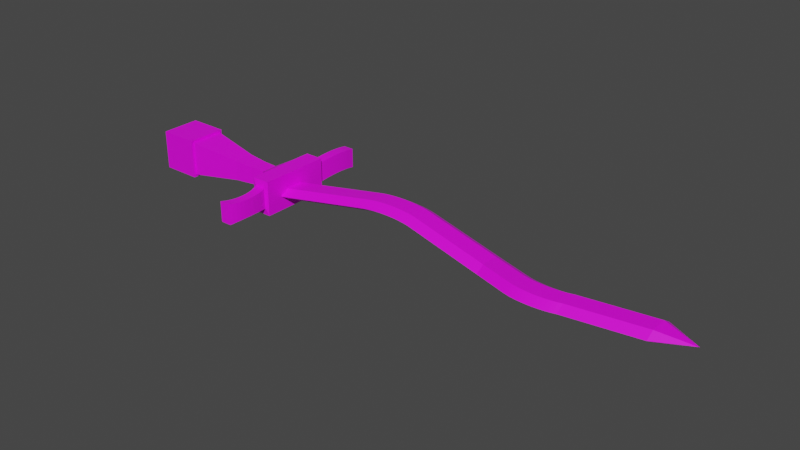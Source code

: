 # Source: SkeletonSword.blend  (saved by Blender 2.92.15; exported with 4.5.12 LTS)
import bpy
from mathutils import Matrix  # noqa: F401  (used for matrix-valued properties, if any)

bpy.ops.wm.read_factory_settings(use_empty=True)
scene = bpy.context.scene
scene.name = 'Scene'

# ---- collections
col_collection = bpy.data.collections.new('Collection'); scene.collection.children.link(col_collection)

# ---- images (referenced by path relative to the original .blend; pixels are not part of the script)
import os
ASSET_DIR = os.environ.get("B2B_ASSET_DIR", "")  # directory of the original .blend (textures are referenced by path, not embedded)
HERE = os.path.dirname(os.path.abspath(__file__))  # packed textures are extracted next to this script under _unpacked/

def load_image(name, relpath, width, height, colorspace="sRGB"):
    """Load a texture the original file referenced (path relative to the .blend, or extracted next to this script)."""
    p = next((c for c in (os.path.join(HERE, relpath), os.path.join(ASSET_DIR, relpath)) if relpath and os.path.exists(c)), "")
    if p:
        img = bpy.data.images.load(p, check_existing=True)
        img.name = name
    else:  # same state as the original file: an image datablock whose file is absent (Cycles renders it pink)
        img = bpy.data.images.new(name, width, height)
        img.source = "FILE"
        img.filepath = "//" + (relpath or name)
    img.colorspace_settings.name = colorspace
    return img
img_low_poly_palete_png = load_image('Low Poly Palete.png', 'Low Poly Palete.png', 1024, 1024, 'sRGB')

# ---- materials (node trees are filled in below, after node groups)
mat_material_003 = bpy.data.materials.new('Material.003')
mat_material_003.use_transparent_shadow = False
mat_material_002 = bpy.data.materials.new('Material.002')
mat_material_002.use_transparent_shadow = False

# ---- material node trees
mat_material_003.use_nodes = True; mat_material_003.node_tree.nodes.clear()
_N = mat_material_003.node_tree.nodes; _L = mat_material_003.node_tree.links
n0 = _N.new('ShaderNodeBsdfPrincipled'); n0.name = 'Principled BSDF'; n0.location = (10, 300)
n0.distribution = 'GGX'
n0.subsurface_method = 'BURLEY'
n0.inputs[3].default_value = 1.45
n0.inputs[27].default_value = (0.0, 0.0, 0.0, 1.0)
n0.inputs[28].default_value = 1.0
n1 = _N.new('ShaderNodeOutputMaterial'); n1.name = 'Material Output'; n1.location = (300, 300)
n2 = _N.new('ShaderNodeTexImage'); n2.name = 'Image Texture'; n2.location = (-498, 93)
n2.image = img_low_poly_palete_png
_L.new(n0.outputs[0], n1.inputs[0])
_L.new(n2.outputs[0], n0.inputs[0])
n1.is_active_output = True
mat_material_002.use_nodes = True; mat_material_002.node_tree.nodes.clear()
_N = mat_material_002.node_tree.nodes; _L = mat_material_002.node_tree.links
n0 = _N.new('ShaderNodeBsdfPrincipled'); n0.name = 'Principled BSDF'; n0.location = (10, 300)
n0.distribution = 'GGX'
n0.subsurface_method = 'BURLEY'
n0.inputs[3].default_value = 1.45
n0.inputs[27].default_value = (0.0, 0.0, 0.0, 1.0)
n0.inputs[28].default_value = 1.0
n1 = _N.new('ShaderNodeOutputMaterial'); n1.name = 'Material Output'; n1.location = (300, 300)
n2 = _N.new('ShaderNodeTexImage'); n2.name = 'Image Texture'; n2.location = (-358, 244)
n2.image = img_low_poly_palete_png
_L.new(n0.outputs[0], n1.inputs[0])
_L.new(n2.outputs[0], n0.inputs[0])
n1.is_active_output = True

# ---- world
world_world = bpy.data.worlds.new('World'); scene.world = world_world
world_world.use_nodes = True; world_world.node_tree.nodes.clear()
_N = world_world.node_tree.nodes; _L = world_world.node_tree.links
n0 = _N.new('ShaderNodeOutputWorld'); n0.name = 'World Output'; n0.location = (300, 300)
n1 = _N.new('ShaderNodeBackground'); n1.name = 'Background'; n1.location = (10, 300)
n1.inputs[0].default_value = (0.05088, 0.05088, 0.05088, 1.0)
_L.new(n1.outputs[0], n0.inputs[0])
n0.is_active_output = True
world_world.color = (0.05088, 0.05088, 0.05088)
world_world.use_sun_shadow = False
world_world.sun_shadow_jitter_overblur = 0.0

# ---- meshes
me_cube = bpy.data.meshes.new('Cube')
me_cube.from_pydata([(1.0, 1.0, 1.0), (1.0, 1.0, -1.0), (1.0, -1.0, 1.0), (1.0, -1.0, -1.0), (-1.0, 1.0, 1.0), (-1.0, 1.0, -1.0), (-1.0, -1.0, 1.0), (-1.0, -1.0, -1.0), (6.357, -0.8756, 0.8756), (6.357, -0.8756, -0.8756), (6.357, 0.8756, -0.8756), (6.357, 0.8756, 0.8756), (1.0, 1.0, 1.0), (1.0, 0.8756, 0.8756), (1.0, 0.8756, -0.8756), (1.0, 1.0, -1.0), (1.0, -0.8756, 0.8756), (1.0, -1.0, 1.0), (1.0, -1.0, -1.0), (1.0, -0.8756, -0.8756), (3.718, 0.5167, -0.5167), (3.718, 0.5167, 0.5167), (3.718, -0.5167, -0.5167), (3.718, -0.5167, 0.5167), (4.76, 0.4465, 0.4465), (4.76, -0.4465, -0.4465), (4.76, 0.4465, -0.4465), (4.76, -0.4465, 0.4465), (7.292, -0.8756, 0.8756), (7.292, 0.8756, 0.8756), (7.292, 0.8756, -0.8756), (7.292, -0.8756, -0.8756), (6.357, -1.815, -0.8756), (6.357, -1.815, 0.8756), (7.292, -1.815, -0.8756), (7.292, -1.815, 0.8756), (6.357, 1.807, 0.8756), (6.357, 1.807, -0.8756), (7.292, 1.807, 0.8756), (7.292, 1.807, -0.8756), (6.545, -1.869, -0.5226), (6.545, -1.869, 0.5226), (7.104, -1.869, -0.5226), (7.104, -1.869, 0.5226), (6.545, -4.095, -0.5226), (6.545, -4.095, 0.5226), (7.104, -4.095, -0.5226), (7.104, -4.095, 0.5226), (7.292, 1.807, -0.8756), (7.292, 1.807, 0.8756), (6.357, 1.807, -0.8756), (6.357, 1.807, 0.8756), (6.612, -3.923, -0.5002), (6.616, -2.054, -0.4988), (6.675, -3.723, -0.4788), (6.723, -3.494, -0.4629), (6.752, -3.246, -0.4529), (6.763, -2.989, -0.4495), (6.753, -2.731, -0.4525), (6.725, -2.483, -0.4621), (6.679, -2.255, -0.4777), (6.616, -2.054, 0.4988), (6.612, -3.923, 0.5002), (6.679, -2.255, 0.4777), (6.725, -2.483, 0.4621), (6.753, -2.731, 0.4525), (6.763, -2.989, 0.4495), (6.752, -3.246, 0.4529), (6.723, -3.494, 0.4629), (6.675, -3.723, 0.4788), (7.149, -2.053, 0.4989), (7.146, -3.924, 0.5003), (7.189, -2.254, 0.4778), (7.218, -2.483, 0.4622), (7.237, -2.731, 0.4526), (7.243, -2.989, 0.4495), (7.236, -3.247, 0.453), (7.217, -3.495, 0.4629), (7.187, -3.723, 0.4789), (7.149, -2.053, -0.4989), (7.146, -3.924, -0.5003), (7.189, -2.254, -0.4778), (7.218, -2.483, -0.4622), (7.237, -2.731, -0.4526), (7.243, -2.989, -0.4495), (7.236, -3.247, -0.453), (7.217, -3.495, -0.4629), (7.187, -3.723, -0.4789), (7.092, 1.896, 0.5006), (7.092, 1.896, -0.5006), (6.557, 1.896, 0.5006), (6.557, 1.896, -0.5006), (6.557, 4.317, -0.5006), (7.092, 4.317, -0.5006), (6.557, 4.317, 0.5006), (7.092, 4.317, 0.5006), (5.501, -0.4269, 0.4269), (5.501, 0.4269, -0.4269), (5.501, -0.4269, -0.4269), (5.501, 0.4269, 0.4269), (7.118, 4.079, 0.551), (7.096, 1.931, 0.5094), (7.137, 3.876, 0.5866), (7.15, 3.646, 0.6128), (7.159, 3.397, 0.629), (7.162, 3.136, 0.6347), (7.159, 2.871, 0.6295), (7.151, 2.611, 0.6138), (7.137, 2.362, 0.588), (7.119, 2.133, 0.5528), (6.562, 1.931, 0.5094), (6.583, 4.079, 0.551), (6.584, 2.133, 0.5528), (6.603, 2.362, 0.588), (6.616, 2.611, 0.6138), (6.624, 2.871, 0.6295), (6.627, 3.136, 0.6347), (6.624, 3.397, 0.629), (6.616, 3.646, 0.6128), (6.602, 3.876, 0.5866), (6.562, 1.931, -0.4918), (6.583, 4.079, -0.4502), (6.584, 2.133, -0.4484), (6.603, 2.362, -0.4132), (6.616, 2.611, -0.3874), (6.624, 2.871, -0.3717), (6.627, 3.136, -0.3666), (6.624, 3.397, -0.3722), (6.616, 3.646, -0.3884), (6.602, 3.876, -0.4146), (7.096, 1.931, -0.4918), (7.118, 4.079, -0.4502), (7.119, 2.133, -0.4484), (7.137, 2.362, -0.4132), (7.151, 2.611, -0.3874), (7.159, 2.871, -0.3717), (7.162, 3.136, -0.3666), (7.159, 3.397, -0.3722), (7.15, 3.646, -0.3884), (7.137, 3.876, -0.4146)], [], [(0, 4, 6, 2), (3, 2, 6, 7), (7, 6, 4, 5), (5, 1, 3, 7), (5, 4, 0, 1), (0, 2, 17, 12), (96, 98, 9, 8), (2, 3, 18, 17), (3, 1, 15, 18), (13, 14, 15, 12), (17, 18, 19, 16), (12, 17, 16, 13), (18, 15, 14, 19), (1, 0, 12, 15), (97, 99, 11, 10), (98, 97, 10, 9), (99, 96, 8, 11), (13, 16, 23, 21), (19, 14, 20, 22), (14, 13, 21, 20), (16, 19, 22, 23), (21, 23, 27, 24), (22, 20, 26, 25), (20, 21, 24, 26), (23, 22, 25, 27), (30, 29, 28, 31), (31, 28, 35, 34), (30, 10, 37, 39), (35, 33, 41, 43), (8, 9, 32, 33), (9, 31, 34, 32), (28, 8, 33, 35), (11, 8, 28, 29), (39, 37, 50, 48), (11, 29, 38, 36), (29, 30, 39, 38), (10, 11, 36, 37), (9, 10, 30, 31), (40, 42, 79, 53), (34, 35, 43, 42), (32, 34, 42, 40), (33, 32, 40, 41), (45, 44, 46, 47), (42, 43, 70, 79), (51, 49, 88, 90), (41, 40, 53, 61), (43, 41, 61, 70), (80, 71, 47, 46), (71, 62, 45, 47), (62, 52, 44, 45), (80, 52, 54, 87), (87, 54, 55, 86), (86, 55, 56, 85), (85, 56, 57, 84), (84, 57, 58, 83), (83, 58, 59, 82), (82, 59, 60, 81), (81, 60, 53, 79), (71, 80, 87, 78), (78, 87, 86, 77), (77, 86, 85, 76), (76, 85, 84, 75), (75, 84, 83, 74), (74, 83, 82, 73), (73, 82, 81, 72), (72, 81, 79, 70), (62, 71, 78, 69), (69, 78, 77, 68), (68, 77, 76, 67), (67, 76, 75, 66), (66, 75, 74, 65), (65, 74, 73, 64), (64, 73, 72, 63), (63, 72, 70, 61), (52, 62, 69, 54), (54, 69, 68, 55), (55, 68, 67, 56), (56, 67, 66, 57), (57, 66, 65, 58), (58, 65, 64, 59), (59, 64, 63, 60), (60, 63, 61, 53), (52, 80, 46, 44), (37, 36, 51, 50), (36, 38, 49, 51), (38, 39, 48, 49), (88, 89, 130, 101), (48, 50, 91, 89), (50, 51, 90, 91), (49, 48, 89, 88), (92, 94, 95, 93), (89, 91, 120, 130), (24, 27, 96, 99), (90, 88, 101, 110), (91, 90, 110, 120), (131, 121, 92, 93), (121, 111, 94, 92), (111, 100, 95, 94), (131, 100, 102, 139), (139, 102, 103, 138), (138, 103, 104, 137), (137, 104, 105, 136), (136, 105, 106, 135), (135, 106, 107, 134), (134, 107, 108, 133), (133, 108, 109, 132), (132, 109, 101, 130), (121, 131, 139, 129), (129, 139, 138, 128), (128, 138, 137, 127), (127, 137, 136, 126), (126, 136, 135, 125), (125, 135, 134, 124), (124, 134, 133, 123), (123, 133, 132, 122), (122, 132, 130, 120), (111, 121, 129, 119), (119, 129, 128, 118), (118, 128, 127, 117), (117, 127, 126, 116), (116, 126, 125, 115), (115, 125, 124, 114), (114, 124, 123, 113), (113, 123, 122, 112), (112, 122, 120, 110), (100, 111, 119, 102), (102, 119, 118, 103), (103, 118, 117, 104), (104, 117, 116, 105), (105, 116, 115, 106), (106, 115, 114, 107), (107, 114, 113, 108), (108, 113, 112, 109), (109, 112, 110, 101), (100, 131, 93, 95), (25, 26, 97, 98), (26, 24, 99, 97), (27, 25, 98, 96)])
_uv = me_cube.uv_layers.new(name='UVMap')
_uv.uv.foreach_set('vector', [0.5078, 0.9065, 0.5077, 0.9065, 0.5077, 0.9064, 0.5078, 0.9064, 0.5079, 0.9064, 0.5078, 0.9064, 0.5078, 0.9064, 0.5079, 0.9064, 0.5079, 0.9067, 0.5078, 0.9067, 0.5078, 0.9066, 0.5079, 0.9066, 0.5079, 0.9065, 0.5079, 0.9065, 0.5079, 0.9064, 0.5079, 0.9064, 0.5079, 0.9066, 0.5078, 0.9066, 0.5078, 0.9065, 0.5079, 0.9065, 0.5095, 0.9065, 0.5095, 0.91, 0.5095, 0.91, 0.5095, 0.9065, 0.5078, 0.9064, 0.5078, 0.9064, 0.5078, 0.9064, 0.5078, 0.9064, 0.5078, 0.9064, 0.5079, 0.9064, 0.5079, 0.9064, 0.5078, 0.9064, 0.5061, 0.91, 0.5061, 0.9065, 0.5061, 0.9065, 0.5061, 0.91, 0.5078, 0.9065, 0.5078, 0.9065, 0.5079, 0.9065, 0.5078, 0.9065, 0.5078, 0.9064, 0.5079, 0.9064, 0.5078, 0.9064, 0.5078, 0.9064, 0.5095, 0.9065, 0.5095, 0.91, 0.5093, 0.9098, 0.5093, 0.9067, 0.5061, 0.91, 0.5061, 0.9065, 0.5063, 0.9067, 0.5063, 0.9098, 0.5079, 0.9065, 0.5078, 0.9065, 0.5078, 0.9065, 0.5079, 0.9065, 0.5078, 0.9065, 0.5078, 0.9065, 0.5078, 0.9065, 0.5078, 0.9065, 0.5078, 0.9064, 0.5078, 0.9065, 0.5078, 0.9065, 0.5078, 0.9064, 0.5078, 0.9065, 0.5078, 0.9064, 0.5078, 0.9064, 0.5078, 0.9065, 0.5078, 0.9065, 0.5078, 0.9064, 0.5078, 0.9064, 0.5078, 0.9065, 0.5078, 0.9064, 0.5078, 0.9065, 0.5078, 0.9065, 0.5078, 0.9064, 0.5078, 0.9065, 0.5078, 0.9065, 0.5078, 0.9065, 0.5078, 0.9065, 0.5078, 0.9064, 0.5078, 0.9064, 0.5078, 0.9064, 0.5078, 0.9064, 0.5093, 0.9067, 0.5093, 0.9098, 0.5093, 0.9098, 0.5093, 0.9067, 0.5063, 0.9098, 0.5063, 0.9067, 0.5063, 0.9067, 0.5063, 0.9098, 0.5078, 0.9065, 0.5078, 0.9065, 0.5078, 0.9065, 0.5078, 0.9065, 0.5078, 0.9064, 0.5078, 0.9064, 0.5078, 0.9064, 0.5078, 0.9064, 0.5078, 0.9065, 0.5078, 0.9065, 0.5078, 0.9064, 0.5078, 0.9064, 0.5078, 0.9064, 0.5078, 0.9064, 0.5078, 0.9064, 0.5078, 0.9064, 0.5078, 0.9065, 0.5078, 0.9065, 0.5078, 0.9065, 0.5078, 0.9065, 0.5078, 0.9064, 0.5078, 0.9064, 0.5078, 0.9064, 0.5078, 0.9064, 0.5078, 0.9064, 0.5078, 0.9064, 0.5078, 0.9064, 0.5078, 0.9064, 0.5078, 0.9064, 0.5078, 0.9064, 0.5078, 0.9064, 0.5078, 0.9064, 0.5078, 0.9064, 0.5078, 0.9064, 0.5078, 0.9064, 0.5078, 0.9064, 0.5078, 0.9065, 0.5078, 0.9064, 0.5078, 0.9064, 0.5078, 0.9065, 0.5078, 0.9065, 0.5078, 0.9065, 0.5078, 0.9065, 0.5078, 0.9065, 0.5078, 0.9065, 0.5078, 0.9065, 0.5078, 0.9065, 0.5078, 0.9065, 0.5078, 0.9065, 0.5078, 0.9065, 0.5078, 0.9065, 0.5078, 0.9065, 0.5078, 0.9065, 0.5078, 0.9065, 0.5078, 0.9065, 0.5078, 0.9065, 0.5078, 0.9064, 0.5078, 0.9065, 0.5078, 0.9065, 0.5078, 0.9064, 0.5078, 0.9064, 0.5078, 0.9064, 0.5078, 0.9064, 0.5078, 0.9064, 0.5078, 0.9064, 0.5078, 0.9064, 0.5078, 0.9064, 0.5078, 0.9064, 0.5078, 0.9064, 0.5078, 0.9064, 0.5078, 0.9064, 0.5078, 0.9064, 0.5078, 0.9064, 0.5078, 0.9064, 0.5078, 0.9064, 0.5078, 0.9064, 0.5078, 0.9064, 0.5078, 0.9064, 0.5078, 0.9064, 0.5078, 0.9064, 0.5078, 0.9064, 0.5078, 0.9064, 0.5078, 0.9064, 0.5078, 0.9064, 0.5078, 0.9065, 0.5078, 0.9065, 0.5078, 0.9065, 0.5078, 0.9065, 0.5078, 0.9064, 0.5078, 0.9064, 0.5078, 0.9064, 0.5078, 0.9064, 0.5078, 0.9064, 0.5078, 0.9064, 0.5078, 0.9064, 0.5078, 0.9064, 0.5078, 0.9064, 0.5078, 0.9064, 0.5078, 0.9064, 0.5078, 0.9064, 0.5078, 0.9064, 0.5078, 0.9064, 0.5078, 0.9064, 0.5078, 0.9064, 0.5078, 0.9064, 0.5078, 0.9064, 0.5078, 0.9064, 0.5078, 0.9064, 0.5078, 0.9064, 0.5078, 0.9064, 0.5078, 0.9064, 0.5078, 0.9064, 0.5078, 0.9064, 0.5078, 0.9064, 0.5078, 0.9064, 0.5078, 0.9064, 0.5078, 0.9064, 0.5078, 0.9064, 0.5078, 0.9064, 0.5078, 0.9064, 0.5078, 0.9064, 0.5078, 0.9064, 0.5078, 0.9064, 0.5078, 0.9064, 0.5078, 0.9064, 0.5078, 0.9064, 0.5078, 0.9064, 0.5078, 0.9064, 0.5078, 0.9064, 0.5078, 0.9064, 0.5078, 0.9064, 0.5078, 0.9064, 0.5078, 0.9064, 0.5078, 0.9064, 0.5078, 0.9064, 0.5078, 0.9064, 0.5078, 0.9064, 0.5078, 0.9064, 0.5078, 0.9064, 0.5078, 0.9064, 0.5078, 0.9064, 0.5078, 0.9064, 0.5078, 0.9064, 0.5078, 0.9064, 0.5078, 0.9064, 0.5078, 0.9064, 0.5078, 0.9064, 0.5078, 0.9064, 0.5078, 0.9064, 0.5078, 0.9064, 0.5078, 0.9064, 0.5078, 0.9064, 0.5078, 0.9064, 0.5078, 0.9064, 0.5078, 0.9064, 0.5078, 0.9064, 0.5078, 0.9064, 0.5078, 0.9064, 0.5078, 0.9064, 0.5078, 0.9064, 0.5078, 0.9064, 0.5078, 0.9064, 0.5078, 0.9064, 0.5078, 0.9064, 0.5078, 0.9064, 0.5078, 0.9064, 0.5078, 0.9064, 0.5078, 0.9064, 0.5078, 0.9064, 0.5078, 0.9064, 0.5078, 0.9064, 0.5078, 0.9064, 0.5078, 0.9064, 0.5078, 0.9064, 0.5078, 0.9064, 0.5078, 0.9064, 0.5078, 0.9064, 0.5078, 0.9064, 0.5078, 0.9064, 0.5078, 0.9064, 0.5078, 0.9064, 0.5078, 0.9064, 0.5078, 0.9064, 0.5078, 0.9064, 0.5078, 0.9064, 0.5078, 0.9064, 0.5078, 0.9064, 0.5078, 0.9064, 0.5078, 0.9064, 0.5078, 0.9064, 0.5078, 0.9064, 0.5078, 0.9064, 0.5078, 0.9064, 0.5078, 0.9064, 0.5078, 0.9064, 0.5078, 0.9064, 0.5078, 0.9064, 0.5078, 0.9064, 0.5078, 0.9064, 0.5078, 0.9064, 0.5078, 0.9064, 0.5078, 0.9064, 0.5078, 0.9064, 0.5078, 0.9064, 0.5078, 0.9064, 0.5078, 0.9064, 0.5078, 0.9064, 0.5078, 0.9064, 0.5078, 0.9064, 0.5078, 0.9064, 0.5078, 0.9064, 0.5078, 0.9064, 0.5078, 0.9064, 0.5078, 0.9064, 0.5078, 0.9064, 0.5078, 0.9064, 0.5078, 0.9064, 0.5078, 0.9064, 0.5078, 0.9064, 0.5078, 0.9064, 0.5078, 0.9064, 0.5078, 0.9064, 0.5078, 0.9064, 0.5078, 0.9064, 0.5078, 0.9064, 0.5078, 0.9064, 0.5078, 0.9064, 0.5078, 0.9064, 0.5078, 0.9064, 0.5078, 0.9064, 0.5078, 0.9064, 0.5078, 0.9064, 0.5078, 0.9064, 0.5078, 0.9064, 0.5078, 0.9064, 0.5078, 0.9064, 0.5078, 0.9064, 0.5078, 0.9064, 0.5078, 0.9064, 0.5078, 0.9064, 0.5078, 0.9065, 0.5078, 0.9065, 0.5078, 0.9065, 0.5078, 0.9065, 0.5078, 0.9065, 0.5078, 0.9065, 0.5078, 0.9065, 0.5078, 0.9065, 0.5078, 0.9065, 0.5078, 0.9065, 0.5078, 0.9065, 0.5078, 0.9065, 0.5078, 0.9065, 0.5078, 0.9065, 0.5078, 0.9065, 0.5078, 0.9065, 0.5078, 0.9065, 0.5078, 0.9065, 0.5078, 0.9065, 0.5078, 0.9065, 0.5078, 0.9065, 0.5078, 0.9065, 0.5078, 0.9065, 0.5078, 0.9065, 0.5078, 0.9065, 0.5078, 0.9065, 0.5078, 0.9065, 0.5078, 0.9065, 0.5078, 0.9065, 0.5078, 0.9065, 0.5078, 0.9065, 0.5078, 0.9065, 0.5078, 0.9065, 0.5078, 0.9065, 0.5078, 0.9065, 0.5078, 0.9065, 0.5093, 0.9067, 0.5093, 0.9098, 0.5093, 0.9098, 0.5093, 0.9067, 0.5078, 0.9065, 0.5078, 0.9065, 0.5078, 0.9065, 0.5078, 0.9065, 0.5078, 0.9065, 0.5078, 0.9065, 0.5078, 0.9065, 0.5078, 0.9065, 0.5078, 0.9065, 0.5078, 0.9065, 0.5078, 0.9065, 0.5078, 0.9065, 0.5078, 0.9065, 0.5078, 0.9065, 0.5078, 0.9065, 0.5078, 0.9065, 0.5078, 0.9065, 0.5078, 0.9065, 0.5078, 0.9065, 0.5078, 0.9065, 0.5078, 0.9065, 0.5078, 0.9065, 0.5078, 0.9065, 0.5078, 0.9065, 0.5078, 0.9065, 0.5078, 0.9065, 0.5078, 0.9065, 0.5078, 0.9065, 0.5078, 0.9065, 0.5078, 0.9065, 0.5078, 0.9065, 0.5078, 0.9065, 0.5078, 0.9065, 0.5078, 0.9065, 0.5078, 0.9065, 0.5078, 0.9065, 0.5078, 0.9065, 0.5078, 0.9065, 0.5078, 0.9065, 0.5078, 0.9065, 0.5078, 0.9065, 0.5078, 0.9065, 0.5078, 0.9065, 0.5078, 0.9065, 0.5078, 0.9065, 0.5078, 0.9065, 0.5078, 0.9065, 0.5078, 0.9065, 0.5078, 0.9065, 0.5078, 0.9065, 0.5078, 0.9065, 0.5078, 0.9065, 0.5078, 0.9065, 0.5078, 0.9065, 0.5078, 0.9065, 0.5078, 0.9065, 0.5078, 0.9065, 0.5078, 0.9065, 0.5078, 0.9065, 0.5078, 0.9065, 0.5078, 0.9065, 0.5078, 0.9065, 0.5078, 0.9065, 0.5078, 0.9065, 0.5078, 0.9065, 0.5078, 0.9065, 0.5078, 0.9065, 0.5078, 0.9065, 0.5078, 0.9065, 0.5078, 0.9065, 0.5078, 0.9065, 0.5078, 0.9065, 0.5078, 0.9065, 0.5078, 0.9065, 0.5078, 0.9065, 0.5078, 0.9065, 0.5078, 0.9065, 0.5078, 0.9065, 0.5078, 0.9065, 0.5078, 0.9065, 0.5078, 0.9065, 0.5078, 0.9065, 0.5078, 0.9065, 0.5078, 0.9065, 0.5078, 0.9065, 0.5078, 0.9065, 0.5078, 0.9065, 0.5078, 0.9065, 0.5078, 0.9065, 0.5078, 0.9065, 0.5078, 0.9065, 0.5078, 0.9065, 0.5078, 0.9065, 0.5078, 0.9065, 0.5078, 0.9065, 0.5078, 0.9065, 0.5078, 0.9065, 0.5078, 0.9065, 0.5078, 0.9065, 0.5078, 0.9065, 0.5078, 0.9065, 0.5078, 0.9065, 0.5078, 0.9065, 0.5078, 0.9065, 0.5078, 0.9065, 0.5078, 0.9065, 0.5078, 0.9065, 0.5078, 0.9065, 0.5078, 0.9065, 0.5078, 0.9065, 0.5078, 0.9065, 0.5078, 0.9065, 0.5078, 0.9065, 0.5078, 0.9065, 0.5078, 0.9065, 0.5078, 0.9065, 0.5078, 0.9065, 0.5078, 0.9065, 0.5078, 0.9065, 0.5078, 0.9065, 0.5078, 0.9065, 0.5078, 0.9065, 0.5078, 0.9065, 0.5078, 0.9065, 0.5078, 0.9065, 0.5078, 0.9065, 0.5078, 0.9065, 0.5078, 0.9065, 0.5078, 0.9065, 0.5078, 0.9065, 0.5078, 0.9065, 0.5078, 0.9065, 0.5078, 0.9065, 0.5078, 0.9065, 0.5078, 0.9065, 0.5078, 0.9065, 0.5078, 0.9065, 0.5078, 0.9065, 0.5078, 0.9065, 0.5078, 0.9065, 0.5078, 0.9065, 0.5078, 0.9065, 0.5078, 0.9065, 0.5078, 0.9065, 0.5078, 0.9065, 0.5078, 0.9065, 0.5078, 0.9065, 0.5078, 0.9065, 0.5078, 0.9065, 0.5078, 0.9065, 0.5078, 0.9065, 0.5078, 0.9065, 0.5078, 0.9065, 0.5078, 0.9065, 0.5078, 0.9065, 0.5078, 0.9065, 0.5078, 0.9065, 0.5078, 0.9065, 0.5078, 0.9065, 0.5078, 0.9065, 0.5078, 0.9065, 0.5078, 0.9065, 0.5078, 0.9065, 0.5078, 0.9065, 0.5078, 0.9065, 0.5078, 0.9065, 0.5078, 0.9065, 0.5078, 0.9065, 0.5063, 0.9098, 0.5063, 0.9067, 0.5063, 0.9067, 0.5063, 0.9098, 0.5078, 0.9065, 0.5078, 0.9065, 0.5078, 0.9065, 0.5078, 0.9065, 0.5078, 0.9064, 0.5078, 0.9064, 0.5078, 0.9064, 0.5078, 0.9064])
me_cube.materials.append(mat_material_003)
me_cube.use_remesh_preserve_volume = False
me_cube.use_remesh_preserve_attributes = False
me_cube.use_mirror_vertex_groups = False
me_cube.update()
me_cylinder_001 = bpy.data.meshes.new('Cylinder.001')
me_cylinder_001.from_pydata([(0.0, 1.0, -1.0), (-1.202e-06, 1.0, 6.707), (0.866, 0.5, -1.0), (0.866, 0.5, 6.707), (0.866, -0.5, -1.0), (0.866, -0.5, 6.707), (-8.742e-08, -1.0, -1.0), (-1.29e-06, -1.0, 6.707), (-0.866, -0.5, -1.0), (-0.866, -0.5, 6.707), (-0.866, 0.5, -1.0), (-0.866, 0.5, 6.707), (-0.866, 0.5, 11.9), (-0.866, -0.5, 11.9), (-2.384e-06, -1.0, 11.9), (0.866, -0.5, 11.9), (0.866, 0.5, 11.9), (-2.297e-06, 1.0, 11.9), (-1.876, 1.694, 4.014), (-1.948, 1.721, 2.129), (-1.958, 1.724, 3.885), (-2.028, 1.751, 3.741), (-2.086, 1.772, 3.586), (-2.13, 1.788, 3.422), (-2.159, 1.799, 3.251), (-2.173, 1.804, 3.077), (-2.172, 1.804, 2.903), (-2.156, 1.798, 2.732), (-2.125, 1.786, 2.566), (-2.079, 1.769, 2.408), (-2.02, 1.747, 2.261), (-1.082, 1.221, 2.129), (-1.01, 1.194, 4.013), (-1.154, 1.248, 2.262), (-1.213, 1.269, 2.409), (-1.259, 1.286, 2.566), (-1.29, 1.298, 2.732), (-1.307, 1.304, 2.903), (-1.308, 1.304, 3.077), (-1.293, 1.299, 3.251), (-1.264, 1.288, 3.421), (-1.22, 1.272, 3.586), (-1.163, 1.251, 3.741), (-1.092, 1.225, 3.884), (-1.083, 0.2211, 2.13), (-1.011, 0.1947, 4.012), (-1.155, 0.2477, 2.263), (-1.214, 0.2697, 2.409), (-1.26, 0.2866, 2.567), (-1.291, 0.2981, 2.732), (-1.307, 0.3042, 2.903), (-1.308, 0.3045, 3.077), (-1.294, 0.2993, 3.251), (-1.265, 0.2885, 3.421), (-1.221, 0.2723, 3.585), (-1.163, 0.251, 3.74), (-1.093, 0.225, 3.883), (-1.948, -0.2793, 2.129), (-1.876, -0.3059, 4.014), (-2.02, -0.2526, 2.261), (-2.079, -0.2306, 2.408), (-2.125, -0.2137, 2.566), (-2.156, -0.2022, 2.732), (-2.172, -0.1961, 2.903), (-2.173, -0.1958, 3.077), (-2.159, -0.201, 3.251), (-2.13, -0.2119, 3.422), (-2.086, -0.2281, 3.586), (-2.028, -0.2494, 3.741), (-1.958, -0.2755, 3.885), (-2.814, 0.2209, 2.129), (-2.743, 0.1944, 4.013), (-2.886, 0.2475, 2.262), (-2.945, 0.2695, 2.409), (-2.991, 0.2864, 2.566), (-3.022, 0.298, 2.732), (-3.039, 0.304, 2.903), (-3.04, 0.3044, 3.077), (-3.025, 0.2991, 3.251), (-2.996, 0.2883, 3.421), (-2.952, 0.2721, 3.586), (-2.895, 0.2508, 3.741), (-2.824, 0.2247, 3.884), (-2.815, 1.221, 2.13), (-2.743, 1.195, 4.012), (-2.887, 1.248, 2.263), (-2.946, 1.27, 2.409), (-2.992, 1.287, 2.567), (-3.023, 1.298, 2.732), (-3.039, 1.304, 2.903), (-3.04, 1.305, 3.077), (-3.026, 1.299, 3.251), (-2.997, 1.288, 3.421), (-2.953, 1.272, 3.585), (-2.896, 1.251, 3.74), (-2.825, 1.225, 3.883), (0.866, -1.103, 7.836), (0.866, -1.11, 9.509), (0.866, -1.158, 7.952), (0.866, -1.204, 8.081), (0.866, -1.241, 8.219), (0.866, -1.268, 8.366), (0.866, -1.284, 8.518), (0.866, -1.29, 8.672), (0.866, -1.285, 8.826), (0.866, -1.27, 8.978), (0.866, -1.244, 9.125), (0.866, -1.208, 9.263), (0.866, -1.163, 9.392), (0.866, -0.1032, 7.836), (0.866, -0.1096, 9.509), (0.866, -0.1577, 7.952), (0.866, -0.2038, 8.081), (0.866, -0.2406, 8.219), (0.866, -0.2675, 8.366), (0.866, -0.2841, 8.518), (0.866, -0.29, 8.672), (0.866, -0.2853, 8.826), (0.866, -0.2698, 8.978), (0.866, -0.244, 9.125), (0.866, -0.2083, 9.263), (0.866, -0.1632, 9.392), (-0.866, -1.103, 7.836), (-0.866, -1.11, 9.509), (-0.866, -1.158, 7.952), (-0.866, -1.204, 8.081), (-0.866, -1.241, 8.219), (-0.866, -1.268, 8.366), (-0.866, -1.284, 8.518), (-0.866, -1.29, 8.672), (-0.866, -1.285, 8.826), (-0.866, -1.27, 8.978), (-0.866, -1.244, 9.125), (-0.866, -1.208, 9.263), (-0.866, -1.163, 9.392), (-1.792e-06, 0.3899, 9.508), (-1.44e-06, 0.3963, 7.837), (-1.768e-06, 0.3364, 9.391), (-1.742e-06, 0.2913, 9.263), (-1.712e-06, 0.2556, 9.124), (-1.68e-06, 0.2298, 8.978), (-1.65e-06, 0.2144, 8.826), (-1.617e-06, 0.2097, 8.672), (-1.583e-06, 0.2156, 8.518), (-1.553e-06, 0.2322, 8.366), (-1.52e-06, 0.2591, 8.22), (-1.492e-06, 0.2958, 8.081), (-1.464e-06, 0.3418, 7.953), (-1.88e-06, -1.61, 9.508), (-1.528e-06, -1.604, 7.837), (-1.855e-06, -1.664, 9.391), (-1.829e-06, -1.709, 9.263), (-1.801e-06, -1.744, 9.124), (-1.766e-06, -1.77, 8.978), (-1.736e-06, -1.786, 8.826), (-1.702e-06, -1.79, 8.672), (-1.669e-06, -1.784, 8.518), (-1.639e-06, -1.768, 8.366), (-1.609e-06, -1.741, 8.22), (-1.58e-06, -1.704, 8.081), (-1.552e-06, -1.658, 7.953), (-0.866, -0.1032, 7.836), (-0.866, -0.1096, 9.509), (-0.866, -0.1577, 7.952), (-0.866, -0.2038, 8.081), (-0.866, -0.2406, 8.219), (-0.866, -0.2675, 8.366), (-0.866, -0.2841, 8.518), (-0.866, -0.29, 8.672), (-0.866, -0.2853, 8.826), (-0.866, -0.2698, 8.978), (-0.866, -0.244, 9.125), (-0.866, -0.2083, 9.263), (-0.866, -0.1632, 9.392), (0.01077, -0.006219, 13.04), (0.01077, 0.006219, 13.04), (-2.517e-06, 0.01244, 13.04), (-0.01077, 0.006218, 13.04), (-0.01077, -0.006219, 13.04), (-2.518e-06, -0.01244, 13.04)], [], [(10, 83, 19, 0), (4, 44, 57, 6), (6, 57, 70, 8), (8, 70, 83, 10), (9, 7, 149, 122), (0, 19, 31, 2), (2, 31, 44, 4), (71, 9, 11, 84), (58, 7, 9, 71), (45, 5, 7, 58), (32, 3, 5, 45), (18, 1, 3, 32), (84, 18, 20, 95), (95, 20, 21, 94), (94, 21, 22, 93), (93, 22, 23, 92), (92, 23, 24, 91), (91, 24, 25, 90), (90, 25, 26, 89), (89, 26, 27, 88), (88, 27, 28, 87), (87, 28, 29, 86), (86, 29, 30, 85), (85, 30, 19, 83), (71, 84, 95, 82), (82, 95, 94, 81), (81, 94, 93, 80), (80, 93, 92, 79), (79, 92, 91, 78), (78, 91, 90, 77), (77, 90, 89, 76), (76, 89, 88, 75), (75, 88, 87, 74), (74, 87, 86, 73), (73, 86, 85, 72), (72, 85, 83, 70), (58, 71, 82, 69), (69, 82, 81, 68), (68, 81, 80, 67), (67, 80, 79, 66), (66, 79, 78, 65), (65, 78, 77, 64), (64, 77, 76, 63), (63, 76, 75, 62), (62, 75, 74, 61), (61, 74, 73, 60), (60, 73, 72, 59), (59, 72, 70, 57), (45, 58, 69, 56), (56, 69, 68, 55), (55, 68, 67, 54), (54, 67, 66, 53), (53, 66, 65, 52), (52, 65, 64, 51), (51, 64, 63, 50), (50, 63, 62, 49), (49, 62, 61, 48), (48, 61, 60, 47), (47, 60, 59, 46), (46, 59, 57, 44), (32, 45, 56, 43), (43, 56, 55, 42), (42, 55, 54, 41), (41, 54, 53, 40), (40, 53, 52, 39), (39, 52, 51, 38), (38, 51, 50, 37), (37, 50, 49, 36), (36, 49, 48, 35), (35, 48, 47, 34), (34, 47, 46, 33), (33, 46, 44, 31), (18, 32, 43, 20), (20, 43, 42, 21), (21, 42, 41, 22), (22, 41, 40, 23), (23, 40, 39, 24), (24, 39, 38, 25), (25, 38, 37, 26), (26, 37, 36, 27), (27, 36, 35, 28), (28, 35, 34, 29), (29, 34, 33, 30), (30, 33, 31, 19), (84, 11, 1, 18), (135, 162, 12, 17), (3, 1, 136, 109), (11, 9, 122, 161), (7, 5, 96, 149), (1, 11, 161, 136), (97, 110, 16, 15), (123, 148, 14, 13), (148, 97, 15, 14), (162, 123, 13, 12), (110, 135, 17, 16), (162, 135, 137, 173), (173, 137, 138, 172), (172, 138, 139, 171), (171, 139, 140, 170), (170, 140, 141, 169), (169, 141, 142, 168), (168, 142, 143, 167), (167, 143, 144, 166), (166, 144, 145, 165), (165, 145, 146, 164), (164, 146, 147, 163), (163, 147, 136, 161), (97, 148, 150, 108), (108, 150, 151, 107), (107, 151, 152, 106), (106, 152, 153, 105), (105, 153, 154, 104), (104, 154, 155, 103), (103, 155, 156, 102), (102, 156, 157, 101), (101, 157, 158, 100), (100, 158, 159, 99), (99, 159, 160, 98), (98, 160, 149, 96), (123, 162, 173, 134), (134, 173, 172, 133), (133, 172, 171, 132), (132, 171, 170, 131), (131, 170, 169, 130), (130, 169, 168, 129), (129, 168, 167, 128), (128, 167, 166, 127), (127, 166, 165, 126), (126, 165, 164, 125), (125, 164, 163, 124), (124, 163, 161, 122), (110, 97, 108, 121), (121, 108, 107, 120), (120, 107, 106, 119), (119, 106, 105, 118), (118, 105, 104, 117), (117, 104, 103, 116), (116, 103, 102, 115), (115, 102, 101, 114), (114, 101, 100, 113), (113, 100, 99, 112), (112, 99, 98, 111), (111, 98, 96, 109), (148, 123, 134, 150), (150, 134, 133, 151), (151, 133, 132, 152), (152, 132, 131, 153), (153, 131, 130, 154), (154, 130, 129, 155), (155, 129, 128, 156), (156, 128, 127, 157), (157, 127, 126, 158), (158, 126, 125, 159), (159, 125, 124, 160), (160, 124, 122, 149), (135, 110, 121, 137), (137, 121, 120, 138), (138, 120, 119, 139), (139, 119, 118, 140), (140, 118, 117, 141), (141, 117, 116, 142), (142, 116, 115, 143), (143, 115, 114, 144), (144, 114, 113, 145), (145, 113, 112, 146), (146, 112, 111, 147), (147, 111, 109, 136), (5, 3, 109, 96), (16, 17, 179, 178), (15, 16, 178, 177), (14, 15, 177, 176), (13, 14, 176, 175), (12, 13, 175, 174), (17, 12, 174, 179)])
_uv = me_cylinder_001.uv_layers.new(name='UVMap')
_uv.uv.foreach_set('vector', [0.4952, 0.9322, 0.4952, 0.9363, 0.4934, 0.9363, 0.4934, 0.9322, 0.5004, 0.9322, 0.5004, 0.9363, 0.4987, 0.9363, 0.4987, 0.9322, 0.4987, 0.9322, 0.4987, 0.9363, 0.4969, 0.9363, 0.4969, 0.9322, 0.4969, 0.9322, 0.4969, 0.9363, 0.4952, 0.9363, 0.4952, 0.9322, 0.4969, 0.9428, 0.4987, 0.9428, 0.4987, 0.9428, 0.4969, 0.9428, 0.504, 0.9322, 0.504, 0.9363, 0.5022, 0.9363, 0.5022, 0.9322, 0.5022, 0.9322, 0.5022, 0.9363, 0.5004, 0.9363, 0.5004, 0.9322, 0.4969, 0.9389, 0.4969, 0.9428, 0.4952, 0.9428, 0.4952, 0.9389, 0.4987, 0.9389, 0.4987, 0.9428, 0.4969, 0.9428, 0.4969, 0.9389, 0.5004, 0.9389, 0.5004, 0.9428, 0.4987, 0.9428, 0.4987, 0.9389, 0.5022, 0.9389, 0.5022, 0.9428, 0.5004, 0.9428, 0.5004, 0.9389, 0.504, 0.9389, 0.504, 0.9428, 0.5022, 0.9428, 0.5022, 0.9389, 0.4952, 0.9389, 0.4934, 0.9389, 0.4934, 0.9387, 0.4952, 0.9387, 0.4952, 0.9387, 0.4934, 0.9387, 0.4934, 0.9385, 0.4952, 0.9385, 0.4952, 0.9385, 0.4934, 0.9385, 0.4933, 0.9383, 0.4951, 0.9383, 0.4951, 0.9383, 0.4933, 0.9383, 0.4933, 0.9381, 0.4951, 0.9381, 0.4951, 0.9381, 0.4933, 0.9381, 0.4932, 0.9379, 0.4951, 0.9379, 0.4951, 0.9379, 0.4932, 0.9379, 0.4934, 0.9375, 0.4951, 0.9375, 0.4951, 0.9375, 0.4934, 0.9375, 0.4932, 0.9372, 0.4951, 0.9372, 0.4951, 0.9372, 0.4932, 0.9372, 0.4932, 0.937, 0.4951, 0.937, 0.4951, 0.937, 0.4932, 0.937, 0.4933, 0.9368, 0.4951, 0.9368, 0.4951, 0.9368, 0.4933, 0.9368, 0.4934, 0.9366, 0.4952, 0.9366, 0.4952, 0.9366, 0.4934, 0.9366, 0.4934, 0.9364, 0.4952, 0.9364, 0.4952, 0.9364, 0.4934, 0.9364, 0.4934, 0.9363, 0.4952, 0.9363, 0.4969, 0.9389, 0.4952, 0.9389, 0.4952, 0.9387, 0.4969, 0.9387, 0.4969, 0.9387, 0.4952, 0.9387, 0.4952, 0.9385, 0.497, 0.9385, 0.497, 0.9385, 0.4952, 0.9385, 0.4951, 0.9383, 0.497, 0.9383, 0.497, 0.9383, 0.4951, 0.9383, 0.4951, 0.9381, 0.4971, 0.9381, 0.4971, 0.9381, 0.4951, 0.9381, 0.4951, 0.9379, 0.4972, 0.9379, 0.4972, 0.9379, 0.4951, 0.9379, 0.4951, 0.9375, 0.4973, 0.9375, 0.4973, 0.9375, 0.4951, 0.9375, 0.4951, 0.9372, 0.4972, 0.9372, 0.4972, 0.9372, 0.4951, 0.9372, 0.4951, 0.937, 0.4971, 0.937, 0.4971, 0.937, 0.4951, 0.937, 0.4951, 0.9368, 0.497, 0.9368, 0.497, 0.9368, 0.4951, 0.9368, 0.4952, 0.9366, 0.497, 0.9366, 0.497, 0.9366, 0.4952, 0.9366, 0.4952, 0.9364, 0.4969, 0.9364, 0.4969, 0.9364, 0.4952, 0.9364, 0.4952, 0.9363, 0.4969, 0.9363, 0.4987, 0.9389, 0.4969, 0.9389, 0.4969, 0.9387, 0.4987, 0.9387, 0.4987, 0.9387, 0.4969, 0.9387, 0.497, 0.9385, 0.4987, 0.9385, 0.4987, 0.9385, 0.497, 0.9385, 0.497, 0.9383, 0.4988, 0.9383, 0.4988, 0.9383, 0.497, 0.9383, 0.4971, 0.9381, 0.4989, 0.9381, 0.4989, 0.9381, 0.4971, 0.9381, 0.4972, 0.9379, 0.499, 0.9378, 0.499, 0.9378, 0.4972, 0.9379, 0.4973, 0.9375, 0.4989, 0.9375, 0.4989, 0.9375, 0.4973, 0.9375, 0.4972, 0.9372, 0.499, 0.9372, 0.499, 0.9372, 0.4972, 0.9372, 0.4971, 0.937, 0.4989, 0.937, 0.4989, 0.937, 0.4971, 0.937, 0.497, 0.9368, 0.4988, 0.9368, 0.4988, 0.9368, 0.497, 0.9368, 0.497, 0.9366, 0.4987, 0.9366, 0.4987, 0.9366, 0.497, 0.9366, 0.4969, 0.9364, 0.4987, 0.9364, 0.4987, 0.9364, 0.4969, 0.9364, 0.4969, 0.9363, 0.4987, 0.9363, 0.5004, 0.9389, 0.4987, 0.9389, 0.4987, 0.9387, 0.5004, 0.9387, 0.5004, 0.9387, 0.4987, 0.9387, 0.4987, 0.9385, 0.5005, 0.9385, 0.5005, 0.9385, 0.4987, 0.9385, 0.4988, 0.9383, 0.5005, 0.9383, 0.5005, 0.9383, 0.4988, 0.9383, 0.4989, 0.9381, 0.5005, 0.9381, 0.5005, 0.9381, 0.4989, 0.9381, 0.499, 0.9378, 0.5005, 0.9379, 0.5005, 0.9379, 0.499, 0.9378, 0.4989, 0.9375, 0.5004, 0.9375, 0.5004, 0.9375, 0.4989, 0.9375, 0.499, 0.9372, 0.5005, 0.9372, 0.5005, 0.9372, 0.499, 0.9372, 0.4989, 0.937, 0.5005, 0.937, 0.5005, 0.937, 0.4989, 0.937, 0.4988, 0.9368, 0.5005, 0.9368, 0.5005, 0.9368, 0.4988, 0.9368, 0.4987, 0.9366, 0.5005, 0.9366, 0.5005, 0.9366, 0.4987, 0.9366, 0.4987, 0.9364, 0.5004, 0.9364, 0.5004, 0.9364, 0.4987, 0.9364, 0.4987, 0.9363, 0.5004, 0.9363, 0.5022, 0.9389, 0.5004, 0.9389, 0.5004, 0.9387, 0.5022, 0.9387, 0.5022, 0.9387, 0.5004, 0.9387, 0.5005, 0.9385, 0.5022, 0.9385, 0.5022, 0.9385, 0.5005, 0.9385, 0.5005, 0.9383, 0.5021, 0.9383, 0.5021, 0.9383, 0.5005, 0.9383, 0.5005, 0.9381, 0.502, 0.9381, 0.502, 0.9381, 0.5005, 0.9381, 0.5005, 0.9379, 0.5019, 0.9379, 0.5019, 0.9379, 0.5005, 0.9379, 0.5004, 0.9375, 0.5021, 0.9375, 0.5021, 0.9375, 0.5004, 0.9375, 0.5005, 0.9372, 0.5019, 0.9372, 0.5019, 0.9372, 0.5005, 0.9372, 0.5005, 0.937, 0.502, 0.937, 0.502, 0.937, 0.5005, 0.937, 0.5005, 0.9368, 0.5021, 0.9368, 0.5021, 0.9368, 0.5005, 0.9368, 0.5005, 0.9366, 0.5022, 0.9366, 0.5022, 0.9366, 0.5005, 0.9366, 0.5004, 0.9364, 0.5022, 0.9364, 0.5022, 0.9364, 0.5004, 0.9364, 0.5004, 0.9363, 0.5022, 0.9363, 0.504, 0.9389, 0.5022, 0.9389, 0.5022, 0.9387, 0.5039, 0.9387, 0.5039, 0.9387, 0.5022, 0.9387, 0.5022, 0.9385, 0.5039, 0.9385, 0.5039, 0.9385, 0.5022, 0.9385, 0.5021, 0.9383, 0.5038, 0.9383, 0.5038, 0.9383, 0.5021, 0.9383, 0.502, 0.9381, 0.5037, 0.938, 0.5037, 0.938, 0.502, 0.9381, 0.5019, 0.9379, 0.5035, 0.9378, 0.5035, 0.9378, 0.5019, 0.9379, 0.5021, 0.9375, 0.5033, 0.9375, 0.5033, 0.9375, 0.5021, 0.9375, 0.5019, 0.9372, 0.5035, 0.9373, 0.5035, 0.9373, 0.5019, 0.9372, 0.502, 0.937, 0.5037, 0.9371, 0.5037, 0.9371, 0.502, 0.937, 0.5021, 0.9368, 0.5038, 0.9368, 0.5038, 0.9368, 0.5021, 0.9368, 0.5022, 0.9366, 0.5039, 0.9366, 0.5039, 0.9366, 0.5022, 0.9366, 0.5022, 0.9364, 0.5039, 0.9365, 0.5039, 0.9365, 0.5022, 0.9364, 0.5022, 0.9363, 0.504, 0.9363, 0.4952, 0.9389, 0.4952, 0.9428, 0.4934, 0.9428, 0.4934, 0.9389, 0.4934, 0.9428, 0.4952, 0.9428, 0.4952, 0.9428, 0.4934, 0.9428, 0.5022, 0.9428, 0.504, 0.9428, 0.504, 0.9428, 0.5022, 0.9428, 0.4952, 0.9428, 0.4969, 0.9428, 0.4969, 0.9428, 0.4952, 0.9428, 0.4987, 0.9428, 0.5004, 0.9428, 0.5004, 0.9428, 0.4987, 0.9428, 0.4934, 0.9428, 0.4952, 0.9428, 0.4952, 0.9428, 0.4934, 0.9428, 0.5004, 0.9428, 0.5022, 0.9428, 0.5022, 0.9428, 0.5004, 0.9428, 0.4969, 0.9428, 0.4987, 0.9428, 0.4987, 0.9428, 0.4969, 0.9428, 0.4987, 0.9428, 0.5004, 0.9428, 0.5004, 0.9428, 0.4987, 0.9428, 0.4952, 0.9428, 0.4969, 0.9428, 0.4969, 0.9428, 0.4952, 0.9428, 0.5022, 0.9428, 0.504, 0.9428, 0.504, 0.9428, 0.5022, 0.9428, 0.4952, 0.9428, 0.4934, 0.9428, 0.4934, 0.9428, 0.4952, 0.9428, 0.4952, 0.9428, 0.4934, 0.9428, 0.4934, 0.9428, 0.4951, 0.9428, 0.4951, 0.9428, 0.4934, 0.9428, 0.4934, 0.9428, 0.4951, 0.9428, 0.4951, 0.9428, 0.4934, 0.9428, 0.4933, 0.9428, 0.495, 0.9428, 0.495, 0.9428, 0.4933, 0.9428, 0.4933, 0.9428, 0.4949, 0.9428, 0.4949, 0.9428, 0.4933, 0.9428, 0.4934, 0.9428, 0.4951, 0.9428, 0.4951, 0.9428, 0.4934, 0.9428, 0.4933, 0.9428, 0.4949, 0.9428, 0.4949, 0.9428, 0.4933, 0.9428, 0.4933, 0.9428, 0.495, 0.9428, 0.495, 0.9428, 0.4933, 0.9428, 0.4934, 0.9428, 0.4951, 0.9428, 0.4951, 0.9428, 0.4934, 0.9428, 0.4934, 0.9428, 0.4951, 0.9428, 0.4951, 0.9428, 0.4934, 0.9428, 0.4934, 0.9428, 0.4952, 0.9428, 0.4952, 0.9428, 0.4934, 0.9428, 0.4934, 0.9428, 0.4952, 0.9428, 0.5004, 0.9428, 0.4987, 0.9428, 0.4987, 0.9428, 0.5005, 0.9428, 0.5005, 0.9428, 0.4987, 0.9428, 0.4987, 0.9428, 0.5005, 0.9428, 0.5005, 0.9428, 0.4987, 0.9428, 0.4987, 0.9428, 0.5005, 0.9428, 0.5005, 0.9428, 0.4987, 0.9428, 0.4987, 0.9428, 0.5006, 0.9428, 0.5006, 0.9428, 0.4987, 0.9428, 0.4987, 0.9428, 0.5007, 0.9428, 0.5007, 0.9428, 0.4987, 0.9428, 0.4987, 0.9428, 0.5007, 0.9428, 0.5007, 0.9428, 0.4987, 0.9428, 0.4987, 0.9428, 0.5007, 0.9428, 0.5007, 0.9428, 0.4987, 0.9428, 0.4987, 0.9428, 0.5006, 0.9428, 0.5006, 0.9428, 0.4987, 0.9428, 0.4987, 0.9428, 0.5005, 0.9428, 0.5005, 0.9428, 0.4987, 0.9428, 0.4987, 0.9428, 0.5005, 0.9428, 0.5005, 0.9428, 0.4987, 0.9428, 0.4987, 0.9428, 0.5005, 0.9428, 0.5005, 0.9428, 0.4987, 0.9428, 0.4987, 0.9428, 0.5004, 0.9428, 0.4969, 0.9428, 0.4952, 0.9428, 0.4952, 0.9428, 0.4969, 0.9428, 0.4969, 0.9428, 0.4952, 0.9428, 0.4951, 0.9428, 0.4969, 0.9428, 0.4969, 0.9428, 0.4951, 0.9428, 0.4951, 0.9428, 0.4968, 0.9428, 0.4968, 0.9428, 0.4951, 0.9428, 0.495, 0.9428, 0.4968, 0.9428, 0.4968, 0.9428, 0.495, 0.9428, 0.4949, 0.9428, 0.4967, 0.9428, 0.4967, 0.9428, 0.4949, 0.9428, 0.4951, 0.9428, 0.4967, 0.9428, 0.4967, 0.9428, 0.4951, 0.9428, 0.4949, 0.9428, 0.4967, 0.9428, 0.4967, 0.9428, 0.4949, 0.9428, 0.495, 0.9428, 0.4968, 0.9428, 0.4968, 0.9428, 0.495, 0.9428, 0.4951, 0.9428, 0.4968, 0.9428, 0.4968, 0.9428, 0.4951, 0.9428, 0.4951, 0.9428, 0.4969, 0.9428, 0.4969, 0.9428, 0.4951, 0.9428, 0.4952, 0.9428, 0.4969, 0.9428, 0.4969, 0.9428, 0.4952, 0.9428, 0.4952, 0.9428, 0.4969, 0.9428, 0.5022, 0.9428, 0.5004, 0.9428, 0.5005, 0.9428, 0.5022, 0.9428, 0.5022, 0.9428, 0.5005, 0.9428, 0.5005, 0.9428, 0.5022, 0.9428, 0.5022, 0.9428, 0.5005, 0.9428, 0.5005, 0.9428, 0.5023, 0.9428, 0.5023, 0.9428, 0.5005, 0.9428, 0.5006, 0.9428, 0.5024, 0.9428, 0.5024, 0.9428, 0.5006, 0.9428, 0.5007, 0.9428, 0.5024, 0.9428, 0.5024, 0.9428, 0.5007, 0.9428, 0.5007, 0.9428, 0.5023, 0.9428, 0.5023, 0.9428, 0.5007, 0.9428, 0.5007, 0.9428, 0.5024, 0.9428, 0.5024, 0.9428, 0.5007, 0.9428, 0.5006, 0.9428, 0.5024, 0.9428, 0.5024, 0.9428, 0.5006, 0.9428, 0.5005, 0.9428, 0.5023, 0.9428, 0.5023, 0.9428, 0.5005, 0.9428, 0.5005, 0.9428, 0.5022, 0.9428, 0.5022, 0.9428, 0.5005, 0.9428, 0.5005, 0.9428, 0.5022, 0.9428, 0.5022, 0.9428, 0.5005, 0.9428, 0.5004, 0.9428, 0.5022, 0.9428, 0.4987, 0.9428, 0.4969, 0.9428, 0.4969, 0.9428, 0.4987, 0.9428, 0.4987, 0.9428, 0.4969, 0.9428, 0.4969, 0.9428, 0.4987, 0.9428, 0.4987, 0.9428, 0.4969, 0.9428, 0.4968, 0.9428, 0.4987, 0.9428, 0.4987, 0.9428, 0.4968, 0.9428, 0.4968, 0.9428, 0.4987, 0.9428, 0.4987, 0.9428, 0.4968, 0.9428, 0.4967, 0.9428, 0.4987, 0.9428, 0.4987, 0.9428, 0.4967, 0.9428, 0.4967, 0.9428, 0.4987, 0.9428, 0.4987, 0.9428, 0.4967, 0.9428, 0.4967, 0.9428, 0.4987, 0.9428, 0.4987, 0.9428, 0.4967, 0.9428, 0.4968, 0.9428, 0.4987, 0.9428, 0.4987, 0.9428, 0.4968, 0.9428, 0.4968, 0.9428, 0.4987, 0.9428, 0.4987, 0.9428, 0.4968, 0.9428, 0.4969, 0.9428, 0.4987, 0.9428, 0.4987, 0.9428, 0.4969, 0.9428, 0.4969, 0.9428, 0.4987, 0.9428, 0.4987, 0.9428, 0.4969, 0.9428, 0.4969, 0.9428, 0.4987, 0.9428, 0.504, 0.9428, 0.5022, 0.9428, 0.5022, 0.9428, 0.504, 0.9428, 0.504, 0.9428, 0.5022, 0.9428, 0.5022, 0.9428, 0.504, 0.9428, 0.504, 0.9428, 0.5022, 0.9428, 0.5023, 0.9428, 0.504, 0.9428, 0.504, 0.9428, 0.5023, 0.9428, 0.5024, 0.9428, 0.504, 0.9428, 0.504, 0.9428, 0.5024, 0.9428, 0.5024, 0.9428, 0.5041, 0.9428, 0.5041, 0.9428, 0.5024, 0.9428, 0.5023, 0.9428, 0.504, 0.9428, 0.504, 0.9428, 0.5023, 0.9428, 0.5024, 0.9428, 0.5041, 0.9428, 0.5041, 0.9428, 0.5024, 0.9428, 0.5024, 0.9428, 0.504, 0.9428, 0.504, 0.9428, 0.5024, 0.9428, 0.5023, 0.9428, 0.504, 0.9428, 0.504, 0.9428, 0.5023, 0.9428, 0.5022, 0.9428, 0.504, 0.9428, 0.504, 0.9428, 0.5022, 0.9428, 0.5022, 0.9428, 0.504, 0.9428, 0.504, 0.9428, 0.5022, 0.9428, 0.5022, 0.9428, 0.504, 0.9428, 0.5004, 0.9428, 0.5022, 0.9428, 0.5022, 0.9428, 0.5004, 0.9428, 0.5022, 0.9428, 0.504, 0.9428, 0.504, 0.9428, 0.5022, 0.9428, 0.5004, 0.9428, 0.5022, 0.9428, 0.5022, 0.9428, 0.5004, 0.9428, 0.4987, 0.9428, 0.5004, 0.9428, 0.5004, 0.9428, 0.4987, 0.9428, 0.4969, 0.9428, 0.4987, 0.9428, 0.4987, 0.9428, 0.4969, 0.9428, 0.4952, 0.9428, 0.4969, 0.9428, 0.4969, 0.9428, 0.4952, 0.9428, 0.4934, 0.9428, 0.4952, 0.9428, 0.4952, 0.9428, 0.4934, 0.9428])
me_cylinder_001.materials.append(mat_material_002)
me_cylinder_001.use_remesh_fix_poles = True
me_cylinder_001.use_remesh_preserve_attributes = False
me_cylinder_001.use_mirror_vertex_groups = False
me_cylinder_001.update()

# ---- objects
ob_cube = bpy.data.objects.new('Cube', me_cube)
ob_cylinder = bpy.data.objects.new('Cylinder', me_cylinder_001)

# ---- transforms, parenting, visibility, modifiers, constraints
ob_cube.location = (-1.674, 0.05984, 0.0564)
ob_cube.scale = (0.2289, 0.2289, 0.2289)
ob_cube.lock_rotations_4d = False
ob_cube.empty_display_type = 'ARROWS'
ob_cube.lineart.crease_threshold = 0.0
ob_cylinder.location = (0.2949, 0.03256, 0.01275)
ob_cylinder.rotation_euler = (0.0, 1.571, 0.0)
ob_cylinder.scale = (0.07234, 0.2039, 0.3487)
ob_cylinder.lineart.crease_threshold = 0.0

# ---- collection membership
col_collection.objects.link(ob_cube)
col_collection.objects.link(ob_cylinder)

# ---- scene / render settings (as saved in the file)
scene.frame_start = 1; scene.frame_end = 250; scene.frame_set(1)
scene.render.engine = 'BLENDER_EEVEE_NEXT'
scene.cycles.use_denoising = False
scene.cycles.samples = 128
scene.cycles.sampling_pattern = 'TABULATED_SOBOL'
scene.cycles.use_adaptive_sampling = False
scene.cycles.use_light_tree = False
scene.view_settings.view_transform = 'Filmic'
bpy.context.view_layer.update()

# ---- added for rendering (the .blend has no active camera and no usable light): camera, sun
cam_auto = bpy.data.cameras.new('AutoCamera')
cam_auto.lens = 50.0
cam_auto.sensor_width = 36.0
cam_auto.clip_end = 1000.0
ob_auto_camera = bpy.data.objects.new('AutoCamera', cam_auto)
scene.collection.objects.link(ob_auto_camera)
ob_auto_camera.location = (7.97053, -7.71697, 5.25788)
ob_auto_camera.rotation_euler = (1.09748, -7.21219e-08, 0.694738)
scene.camera = ob_auto_camera
light_auto_sun = bpy.data.lights.new('AutoSun', 'SUN')
light_auto_sun.energy = 3.0
light_auto_sun.angle = 0.0523599
ob_auto_sun = bpy.data.objects.new('AutoSun', light_auto_sun)
scene.collection.objects.link(ob_auto_sun)
ob_auto_sun.rotation_euler = (0.872665, 0.174533, 0.523599)
bpy.context.view_layer.update()
